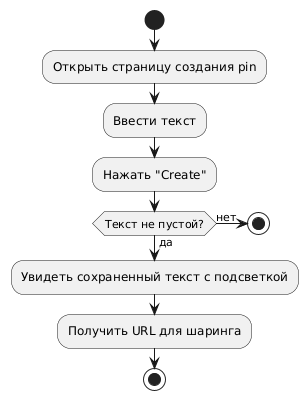

The diagram above was rendered by PlantUML. Its source (embedded in the PNG):
@startuml
start
:Открыть страницу создания pin;
:Ввести текст;
:Нажать "Create";

if (Текст не пустой?) then (да)
  :Увидеть сохраненный текст с подсветкой;
  :Получить URL для шаринга;
  stop
else (нет)
  stop
endif
@enduml